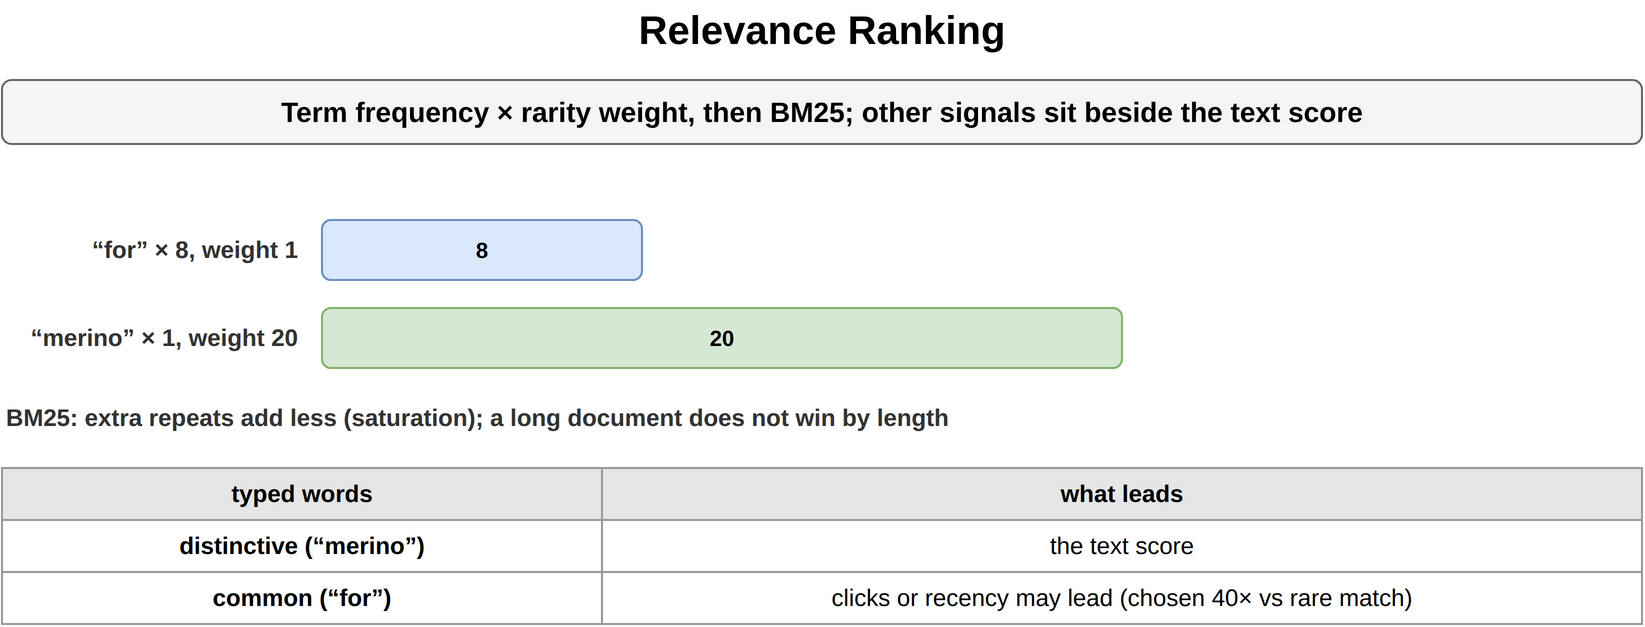

The diagram above was exported from draw.io. Its source (the exported page's mxGraphModel, read from the mxfile embedded in the PNG):
<mxGraphModel dx="900" dy="340" grid="1" gridSize="10" guides="1" tooltips="1" connect="1" arrows="1" fold="1" page="1" pageScale="1" pageWidth="900" pageHeight="340" math="0" shadow="0">
  <root>
    <mxCell id="0" />
    <mxCell id="1" parent="0" />
    <mxCell id="h1" value="Relevance Ranking" style="text;html=1;align=center;verticalAlign=middle;whiteSpace=wrap;fontSize=20;fontStyle=1;" vertex="1" parent="1">
      <mxGeometry x="40" y="10" width="820" height="30" as="geometry" />
    </mxCell>
    <mxCell id="h2" value="Term frequency × rarity weight, then BM25; other signals sit beside the text score" style="rounded=1;whiteSpace=wrap;html=1;fillColor=#f5f5f5;strokeColor=#666666;fontStyle=1;fontSize=14;" vertex="1" parent="1">
      <mxGeometry x="40" y="50" width="820" height="32" as="geometry" />
    </mxCell>
    <mxCell id="h3" value="“for” × 8, weight 1" style="text;html=1;whiteSpace=wrap;fontSize=11;align=right;verticalAlign=middle;fontSize=12;fontColor=#333333;fontStyle=1;" vertex="1" parent="1">
      <mxGeometry x="40" y="120" width="150" height="30" as="geometry" />
    </mxCell>
    <mxCell id="h4" value="8" style="rounded=1;whiteSpace=wrap;html=1;fillColor=#dae8fc;strokeColor=#6c8ebf;fontSize=11;align=center;fontStyle=1;" vertex="1" parent="1">
      <mxGeometry x="200" y="120" width="160" height="30" as="geometry" />
    </mxCell>
    <mxCell id="h5" value="“merino” × 1, weight 20" style="text;html=1;whiteSpace=wrap;fontSize=11;align=right;verticalAlign=middle;fontSize=12;fontColor=#333333;fontStyle=1;" vertex="1" parent="1">
      <mxGeometry x="40" y="164" width="150" height="30" as="geometry" />
    </mxCell>
    <mxCell id="h6" value="20" style="rounded=1;whiteSpace=wrap;html=1;fillColor=#d5e8d4;strokeColor=#82b366;fontSize=11;align=center;fontStyle=1;" vertex="1" parent="1">
      <mxGeometry x="200" y="164" width="400" height="30" as="geometry" />
    </mxCell>
    <mxCell id="h7" value="BM25: extra repeats add less (saturation); a long document does not win by length" style="text;html=1;whiteSpace=wrap;fontSize=11;align=left;verticalAlign=middle;fontSize=12;fontColor=#333333;fontStyle=1;" vertex="1" parent="1">
      <mxGeometry x="40" y="210" width="820" height="18" as="geometry" />
    </mxCell>
    <mxCell id="h8" value="typed words" style="whiteSpace=wrap;html=1;fillColor=#e6e6e6;strokeColor=#999999;fontStyle=1;fontSize=12;" vertex="1" parent="1">
      <mxGeometry x="40" y="244" width="300" height="26" as="geometry" />
    </mxCell>
    <mxCell id="h9" value="what leads" style="whiteSpace=wrap;html=1;fillColor=#e6e6e6;strokeColor=#999999;fontStyle=1;fontSize=12;" vertex="1" parent="1">
      <mxGeometry x="340" y="244" width="520" height="26" as="geometry" />
    </mxCell>
    <mxCell id="h10" value="distinctive (“merino”)" style="whiteSpace=wrap;html=1;strokeColor=#999999;fontSize=12;fillColor=#ffffff;fontStyle=1;" vertex="1" parent="1">
      <mxGeometry x="40" y="270" width="300" height="26" as="geometry" />
    </mxCell>
    <mxCell id="h11" value="the text score" style="whiteSpace=wrap;html=1;strokeColor=#999999;fontSize=12;fillColor=#ffffff;" vertex="1" parent="1">
      <mxGeometry x="340" y="270" width="520" height="26" as="geometry" />
    </mxCell>
    <mxCell id="h12" value="common (“for”)" style="whiteSpace=wrap;html=1;strokeColor=#999999;fontSize=12;fillColor=#ffffff;fontStyle=1;" vertex="1" parent="1">
      <mxGeometry x="40" y="296" width="300" height="26" as="geometry" />
    </mxCell>
    <mxCell id="h13" value="clicks or recency may lead (chosen 40× vs rare match)" style="whiteSpace=wrap;html=1;strokeColor=#999999;fontSize=12;fillColor=#ffffff;" vertex="1" parent="1">
      <mxGeometry x="340" y="296" width="520" height="26" as="geometry" />
    </mxCell>
  </root>
</mxGraphModel>